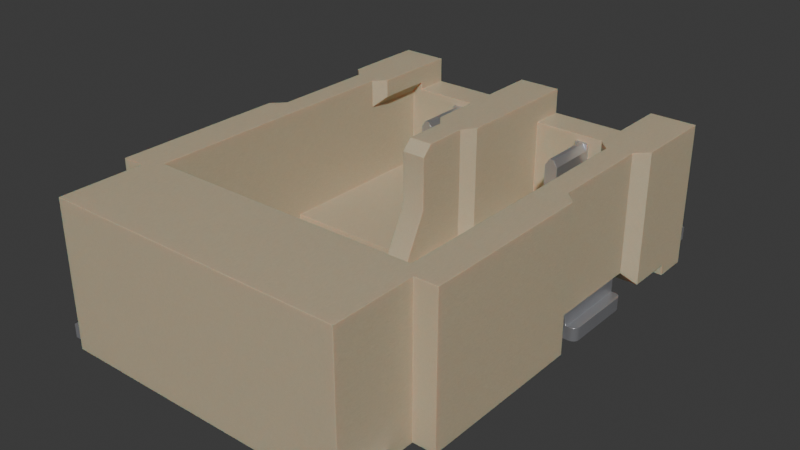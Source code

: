 # Source: Conn_Hirose_DF61_1x2_DF61-2P-2.2V.blend  (saved by Blender 4.1.24; exported with 4.5.12 LTS)
import bpy
from mathutils import Matrix  # noqa: F401  (used for matrix-valued properties, if any)

bpy.ops.wm.read_factory_settings(use_empty=True)
scene = bpy.context.scene
scene.name = 'Scene'

# ---- collections
col_collection = bpy.data.collections.new('Collection'); scene.collection.children.link(col_collection)

# ---- materials (node trees are filled in below, after node groups)
mat_plastic_case_beige = bpy.data.materials.new('plastic_case_beige')
mat_plastic_case_beige.use_transparent_shadow = False
mat_plastic_case_beige.preview_render_type = 'CUBE'
mat_metal_pins = bpy.data.materials.new('metal_pins')
mat_metal_pins.use_transparent_shadow = False
mat_metal_pins.preview_render_type = 'CUBE'

# ---- material node trees
mat_plastic_case_beige.use_nodes = True; mat_plastic_case_beige.node_tree.nodes.clear()
_N = mat_plastic_case_beige.node_tree.nodes; _L = mat_plastic_case_beige.node_tree.links
n0 = _N.new('ShaderNodeMapping'); n0.name = 'Mapping'; n0.location = (-1285, 476)
n0.inputs[3].default_value = (3.0, 1.0, 1.0)
n1 = _N.new('ShaderNodeOutputMaterial'); n1.name = 'Material Output.001'; n1.location = (26, 511)
n2 = _N.new('ShaderNodeTexCoord'); n2.name = 'Texture Coordinate'; n2.location = (-1524, 391)
n3 = _N.new('ShaderNodeTexNoise'); n3.name = 'Noise Texture'; n3.location = (-1027, 281)
n3.inputs[2].default_value = 80.0
n3.inputs[3].default_value = 10.8
n3.inputs[4].default_value = 0.917
n3.inputs[8].default_value = 1.6
n4 = _N.new('ShaderNodeBump'); n4.name = 'Bump'; n4.location = (-650, 112)
n4.inputs[0].default_value = 0.05
n4.inputs[1].default_value = 1.0
n4.inputs[2].default_value = 1.0
n5 = _N.new('ShaderNodeValToRGB'); n5.name = 'ColorRamp'; n5.location = (-755, 435)
while len(n5.color_ramp.elements) > 1: n5.color_ramp.elements.remove(n5.color_ramp.elements[-1])
n5.color_ramp.elements[0].position = 0.0; n5.color_ramp.elements[0].color = (0.4187, 0.3465, 0.2389, 1.0)
_e = n5.color_ramp.elements.new(1.0); _e.color = (1.0, 0.8122, 0.55, 1.0)
n6 = _N.new('ShaderNodeBsdfPrincipled'); n6.name = 'Principled BSDF.001'; n6.location = (-306, 487)
n6.distribution = 'GGX'
n6.subsurface_method = 'BURLEY'
n6.inputs[1].default_value = 0.02
n6.inputs[2].default_value = 0.4636
n6.inputs[3].default_value = 1.4
n6.inputs[8].default_value = 1.0
n6.inputs[10].default_value = 0.1
n6.inputs[13].default_value = 0.3
n6.inputs[18].default_value = 0.2
n6.inputs[27].default_value = (0.0, 0.0, 0.0, 1.0)
n6.inputs[28].default_value = 1.0
n7 = _N.new('ShaderNodeMix'); n7.name = 'Mix'; n7.location = (-476, 367)
n7.data_type = 'RGBA'
n7.inputs[0].default_value = 0.1
n7.inputs[7].default_value = (0.2029, 0.2525, 0.1267, 1.0)
_L.new(n6.outputs[0], n1.inputs[0])
_L.new(n0.outputs[0], n3.inputs[0])
_L.new(n2.outputs[0], n0.inputs[0])
_L.new(n3.outputs[0], n5.inputs[0])
_L.new(n3.outputs[0], n4.inputs[3])
_L.new(n4.outputs[0], n6.inputs[5])
_L.new(n5.outputs[0], n7.inputs[6])
_L.new(n7.outputs[2], n6.inputs[0])
n1.is_active_output = True
mat_metal_pins.use_nodes = True; mat_metal_pins.node_tree.nodes.clear()
_N = mat_metal_pins.node_tree.nodes; _L = mat_metal_pins.node_tree.links
n0 = _N.new('ShaderNodeMapping'); n0.name = 'Mapping'; n0.location = (-1447, -91)
n0.inputs[3].default_value = (4.8, 1.2, 1.1)
n1 = _N.new('ShaderNodeBsdfPrincipled'); n1.name = 'Principled BSDF'; n1.location = (-560, 254)
n1.distribution = 'GGX'
n1.subsurface_method = 'BURLEY'
n1.inputs[1].default_value = 0.7818
n1.inputs[2].default_value = 0.2886
n1.inputs[3].default_value = 1.45
n1.inputs[13].default_value = 0.0
n1.inputs[27].default_value = (0.0, 0.0, 0.0, 1.0)
n1.inputs[28].default_value = 1.0
n2 = _N.new('ShaderNodeOutputMaterial'); n2.name = 'Material Output.002'; n2.location = (-205, 253)
n2.width = 213
n3 = _N.new('ShaderNodeTexNoise'); n3.name = 'Noise Texture.002'; n3.location = (-1228, -73)
n3.inputs[2].default_value = 0.1
n3.inputs[3].default_value = 7.0
n3.inputs[4].default_value = 0.6
n3.inputs[8].default_value = 0.4
n4 = _N.new('ShaderNodeTexCoord'); n4.name = 'Texture Coordinate'; n4.location = (-1636, -116)
n5 = _N.new('ShaderNodeMix'); n5.name = 'Mix.001'; n5.location = (-921, 45)
n5.data_type = 'RGBA'
n5.inputs[6].default_value = (0.9398, 0.9547, 1.0, 1.0)
n5.inputs[7].default_value = (0.13, 0.1259, 0.1359, 1.0)
n6 = _N.new('ShaderNodeBump'); n6.name = 'Bump.001'; n6.location = (-1001, -227)
n6.inputs[0].default_value = 0.05
n6.inputs[1].default_value = 0.01
n6.inputs[2].default_value = 1.0
_L.new(n1.outputs[0], n2.inputs[0])
_L.new(n3.outputs[0], n6.inputs[3])
_L.new(n0.outputs[0], n3.inputs[0])
_L.new(n3.outputs[0], n5.inputs[0])
_L.new(n4.outputs[3], n0.inputs[0])
_L.new(n5.outputs[2], n1.inputs[0])
_L.new(n6.outputs[0], n1.inputs[5])
n2.is_active_output = True

# ---- world
world_world = bpy.data.worlds.new('World'); scene.world = world_world
world_world.use_nodes = True; world_world.node_tree.nodes.clear()
_N = world_world.node_tree.nodes; _L = world_world.node_tree.links
n0 = _N.new('ShaderNodeOutputWorld'); n0.name = 'World Output'; n0.location = (300, 300)
n1 = _N.new('ShaderNodeBackground'); n1.name = 'Background'; n1.location = (10, 300)
n1.inputs[0].default_value = (0.05088, 0.05088, 0.05088, 1.0)
_L.new(n1.outputs[0], n0.inputs[0])
n0.is_active_output = True
world_world.color = (0.05088, 0.05088, 0.05088)
world_world.use_sun_shadow = False
world_world.sun_shadow_jitter_overblur = 0.0

# ---- meshes
me_shape_9_indexedfaceset_005 = bpy.data.meshes.new('SHAPE_9_IndexedFaceSet.005')
me_shape_9_indexedfaceset_005.from_pydata([(-0.06921, 0.08891, 0.126), (-0.1263, -1.289, 0.878), (0.1257, -1.289, 0.878), (-0.1263, -1.289, 0.7283), (-0.7346, -1.289, 0.878), (0.6532, -1.289, 0.4823), (0.6532, -1.289, 0.1772), (0.9446, -1.289, 0.1772), (0.9446, -1.289, 0.09843), (0.6532, -1.289, 0.09843), (0.7339, -1.289, 0.878), (-0.7976, -0.1198, 0.1772), (-0.7976, -0.1698, 0.1772), (-0.9334, -0.1698, 0.1772), (-1.004, 0.9629, 0.0315), (-0.8743, 0.9629, 0.0315), (-0.8743, 0.9629, 0.878), (-0.394, -0.7694, 0.6496), (-0.394, -1.092, 0.689), (-0.7779, 1.132, 0.0315), (-0.8743, 1.447, 0.0315), (0.8737, 1.447, 0.0315), (0.8737, 1.388, 0.0315), (0.7772, 1.132, 0.0315), (0.8737, 0.9629, 0.0315), (0.9328, -0.1198, 0.0315), (0.7969, -1.092, 0.0315), (1.004, -1.289, 0.0315), (0.6532, -1.289, 0.0315), (-0.6539, -1.289, 0.0315), (-0.06921, -0.4229, 0.2362), (-0.1263, -0.4938, 0.878), (0.6532, -1.427, 0.4134), (-0.6539, -1.427, 0.4134), (-0.6539, -1.289, 0.4823), (-0.7976, 0.8842, 0.878), (-0.7976, -1.092, 0.2362), (-0.394, -0.7694, 0.2362), (-1.004, 1.388, 0.09843), (-0.8743, 1.388, 0.0315), (-0.8743, 1.447, 0.878), (-0.06921, 0.1086, 0.1063), (-0.06921, -0.4229, 0.878), (-0.06921, -0.167, 0.878), (-0.06921, -0.1079, 0.8189), (-0.6539, -1.387, 0.1772), (-0.8104, -1.418, 0.1772), (-0.8074, -1.41, 0.1772), (-0.8028, -1.402, 0.1772), (-0.7891, -1.391, 0.1772), (-0.772, -1.387, 0.1772), (-0.9924, -0.6119, 0.01968), (-0.9618, -0.6503, 0.09843), (-0.9839, -0.6364, 0.09843), (-0.9452, -1.447, 0.1772), (-0.7976, -1.092, 0.09843), (-0.7976, -0.6512, 0.0326), (-0.7976, -0.6512, 0.1772), (-0.7346, -1.092, 0.7283), (-0.7346, -1.289, 0.7283), (-1.004, 1.132, 0.01968), (-1.004, 1.132, 0.09843), (-0.9702, -0.2024, 0.09843), (-0.9334, -0.1985, 0.09843), (-0.9531, -0.6512, 0.09843), (-0.9702, -0.6473, 0.09843), (-0.9776, -0.6427, 0.09843), (-0.9885, -0.629, 0.09843), (-0.9915, -0.6206, 0.09843), (-0.9924, -0.6119, 0.09843), (-0.9924, -0.2379, 0.09843), (-0.8743, 1.132, 0.09843), (-0.8743, 1.132, 0.0315), (0.06858, -0.167, 0.878), (0.06858, -0.1079, 0.8189), (-0.9334, -0.6512, 0.1772), (-0.9531, -0.6512, 0.01968), (-0.8328, -0.6512, 0.02114), (-0.394, -1.073, 0.689), (-0.394, -1.073, 0.6496), (-0.7965, -1.396, 0.1772), (-0.7807, -1.388, 0.1772), (-0.8113, -1.427, 0.09843), (-0.8074, -1.41, 0.09843), (-0.8028, -1.402, 0.09843), (-0.7807, -1.388, 0.09843), (-0.7976, -0.1985, 0.0326), (-0.8328, -0.1985, 0.02114), (-0.7976, -0.1985, 0.09843), (-0.7976, -0.04888, 0.2362), (-0.7976, -1.092, 0.7106), (-0.7976, -0.6985, 0.878), (-0.7976, -0.8009, 0.09843), (0.6532, -1.427, 0.0315), (-0.7779, 1.388, 0.0315), (-1.004, 1.388, 0.01968), (-0.8743, 1.388, 0.09843), (-0.9334, -0.73, 0.878), (-1.004, -0.8009, 0.878), (-0.8113, -1.447, 0.1772), (-0.8113, -1.427, 0.1772), (-0.7976, -0.73, 0.1772), (-0.4452, -1.073, 0.689), (-0.4728, -1.092, 0.689), (-0.4216, -0.7694, 0.689), (-0.8104, -1.418, 0.09843), (-0.7965, -1.396, 0.09843), (-0.7891, -1.391, 0.09843), (-0.6539, -1.387, 0.09843), (-0.9452, -1.289, 0.09843), (-0.8113, -1.447, 0.09843), (-0.7346, -0.7615, 0.878), (-0.4728, -1.073, 0.6496), (-0.4728, -1.092, 0.2362), (-0.1263, -1.092, 0.2362), (-0.394, -1.092, 0.2362), (-0.4728, -1.073, 0.689), (-0.7976, -0.1198, 0.0315), (-0.7976, -0.04888, 0.1063), (-0.06921, -0.04888, 0.2362), (-0.8147, -0.6512, 0.02549), (-0.8147, -0.1985, 0.02549), (-0.1263, -1.092, 0.7283), (-0.1263, -0.4938, 0.2362), (-0.7346, -1.092, 0.7736), (-0.7346, -0.7615, 0.7736), (-0.7976, -0.6985, 0.7106), (-0.9334, -0.6512, 0.09843), (-0.9334, -0.1198, 0.1772), (-0.9452, -1.289, 0.1772), (-0.9452, -1.447, 0.09843), (-0.9531, -0.1985, 0.01968), (-0.9531, -0.1985, 0.09843), (-0.9618, -0.1995, 0.01968), (-0.9776, -0.2071, 0.01968), (-0.9839, -0.2133, 0.01968), (-0.9885, -0.2208, 0.01968), (-0.9915, -0.2291, 0.01968), (-0.9924, -0.2379, 0.01968), (-0.9618, -0.1995, 0.09843), (-0.9776, -0.2071, 0.09843), (-0.9839, -0.2133, 0.09843), (-0.9885, -0.2208, 0.09843), (-0.9915, -0.2291, 0.09843), (-1.004, -1.289, 0.0315), (-1.004, -1.289, 0.878), (-0.4728, -0.7694, 0.6496), (-0.4452, -0.7694, 0.689), (-0.4728, -0.7694, 0.2362), (-0.7779, 1.388, 0.01968), (-0.7779, 1.132, 0.01968), (-0.6539, -1.427, 0.0315), (-0.6539, -1.289, 0.09843), (-0.6539, -1.289, 0.1772), (-0.9334, -0.1198, 0.0315), (-0.9334, -0.1198, 0.878), (-1.004, -0.04888, 0.0315), (-0.8513, -0.1985, 0.01968), (-0.9702, -0.2024, 0.01968), (-0.9618, -0.6503, 0.01968), (-0.9702, -0.6473, 0.01968), (-0.9776, -0.6427, 0.01968), (-0.9839, -0.6364, 0.01968), (-0.9885, -0.629, 0.01968), (-0.9915, -0.6206, 0.01968), (-0.8513, -0.6512, 0.01968), (-1.004, -0.8009, 0.09843), (-0.9334, -0.73, 0.1772), (-0.7976, -1.092, 0.0315), (-1.004, -1.092, 0.0315), (-1.004, -1.092, 0.09843), (1.004, -1.289, 0.878), (0.9328, -0.1198, 0.878), (1.004, -0.04888, 0.878), (0.8737, 0.9629, 0.878), (0.8737, 1.447, 0.878), (-1.004, 0.9629, 0.878), (-1.004, -0.04888, 0.878), (-0.4216, -1.073, 0.689), (0.06858, -0.1079, 0.5118), (-0.06921, -0.1079, 0.5118), (0.7969, 0.8842, 0.1063), (-0.7976, 0.8842, 0.1063), (-0.06921, -0.04888, 0.1063), (0.06858, -0.04888, 0.1063), (-0.772, -1.387, 0.09843), (0.7772, 1.388, 0.01968), (0.7969, -1.092, 0.2362), (0.4721, -0.7694, 0.2362), (0.1257, -0.4938, 0.2362), (0.06858, -0.4229, 0.2362), (0.06858, -0.04888, 0.2362), (0.7713, -1.387, 0.1772), (0.7713, -1.387, 0.09843), (1.004, 0.9629, 0.878), (0.9328, -0.1198, 0.1772), (0.7969, -1.092, 0.09843), (1.004, -1.092, 0.0315), (1.004, -1.092, 0.09843), (0.3934, -0.7694, 0.6496), (0.3934, -1.073, 0.6496), (0.3934, -1.092, 0.689), (0.3934, -1.092, 0.2362), (0.8506, -0.1985, 0.01968), (0.9524, -0.1985, 0.01968), (0.9612, -0.1995, 0.01968), (0.9832, -0.2133, 0.01968), (0.9879, -0.2208, 0.01968), (0.9524, -0.6512, 0.01968), (0.9626, -0.6499, 0.01968), (0.9905, -0.6221, 0.01968), (0.8506, -0.6512, 0.01968), (0.6532, -1.387, 0.1772), (0.7772, 1.132, 0.01968), (0.4446, -0.7694, 0.689), (0.3934, -0.7694, 0.2362), (1.004, -0.8009, 0.878), (0.977, -0.2071, 0.09843), (0.9832, -0.2133, 0.09843), (0.9918, -0.2379, 0.09843), (0.9918, -0.2379, 0.01968), (0.9695, -0.2024, 0.01968), (0.977, -0.2071, 0.01968), (0.9908, -0.2291, 0.01968), (0.9446, -1.447, 0.1772), (0.9328, -0.1985, 0.09843), (0.9328, -0.6512, 0.09843), (0.9328, -0.73, 0.1772), (0.7339, -1.092, 0.7736), (0.7969, -1.092, 0.7106), (0.1257, -0.4938, 0.878), (0.7969, -0.1985, 0.0326), (0.1257, -1.289, 0.7283), (0.7339, -1.289, 0.7283), (0.7339, -1.092, 0.7283), (0.1257, -1.092, 0.7283), (0.9328, -0.1698, 0.1772), (0.7969, -0.1985, 0.09843), (0.7969, -0.1698, 0.1772), (0.7969, -0.04888, 0.1063), (0.7969, -0.1198, 0.1772), (0.4721, -1.092, 0.2362), (0.4721, -1.092, 0.689), (0.1257, -1.092, 0.2362), (0.4721, -0.7694, 0.6496), (0.4446, -1.073, 0.689), (0.4721, -1.073, 0.689), (0.4721, -1.073, 0.6496), (0.7969, -0.6985, 0.7106), (0.8021, -1.402, 0.09843), (0.7959, -1.396, 0.09843), (0.7884, -1.391, 0.09843), (0.6532, -1.387, 0.09843), (0.9446, -1.447, 0.09843), (0.8107, -1.447, 0.09843), (0.4209, -0.7694, 0.689), (0.9328, -0.6512, 0.1772), (0.8107, -1.427, 0.09843), (0.8107, -1.447, 0.1772), (0.9328, -0.73, 0.878), (0.7772, 1.388, 0.0315), (1.004, 1.388, 0.01968), (1.004, -0.8009, 0.09843), (0.7969, -0.8009, 0.09843), (1.004, -0.04888, 0.0315), (1.004, 0.9629, 0.0315), (0.7969, 0.8842, 0.878), (0.7969, -0.04888, 0.2362), (0.7969, -0.6985, 0.878), (0.8141, -0.1985, 0.02549), (0.8321, -0.1985, 0.02114), (0.9524, -0.1985, 0.09843), (0.8097, -1.418, 0.09843), (0.8068, -1.41, 0.09843), (0.7801, -1.388, 0.09843), (0.8097, -1.418, 0.1772), (0.8068, -1.41, 0.1772), (0.7884, -1.391, 0.1772), (0.7801, -1.388, 0.1772), (0.3934, -1.073, 0.689), (0.4209, -1.073, 0.689), (0.7969, -0.6512, 0.0326), (0.9524, -0.6512, 0.09843), (0.8141, -0.6512, 0.02549), (0.8321, -0.6512, 0.02114), (1.004, 1.388, 0.09843), (0.8737, 1.388, 0.09843), (1.004, 1.132, 0.09843), (0.8737, 1.132, 0.09843), (0.8737, 1.132, 0.0315), (0.9918, -0.6119, 0.01968), (0.9918, -0.6119, 0.09843), (0.9612, -0.1995, 0.09843), (0.9695, -0.2024, 0.09843), (0.9879, -0.2208, 0.09843), (0.9908, -0.2291, 0.09843), (0.9721, -0.646, 0.09843), (1.004, 1.132, 0.01968), (0.7339, -0.7615, 0.7736), (0.7339, -0.7615, 0.878), (0.7969, -0.1198, 0.0315), (0.7969, -0.6512, 0.1772), (0.7969, -0.73, 0.1772), (0.9626, -0.6499, 0.09843), (0.9803, -0.6397, 0.09843), (0.9865, -0.6316, 0.09843), (0.9905, -0.6221, 0.09843), (0.9721, -0.646, 0.01968), (0.9803, -0.6397, 0.01968), (0.9865, -0.6316, 0.01968), (0.8107, -1.427, 0.1772), (0.8021, -1.402, 0.1772), (0.7959, -1.396, 0.1772), (0.06858, 0.1086, 0.1063), (0.06858, 0.08891, 0.126), (0.06858, -0.4229, 0.878)], [], [(0, 180, 179), (314, 0, 179), (60, 95, 149), (60, 149, 150), (59, 4, 145), (129, 59, 145), (129, 34, 59), (144, 109, 129), (144, 129, 145), (3, 59, 34), (153, 34, 129), (2, 1, 3), (29, 152, 109), (29, 109, 144), (232, 2, 3), (171, 10, 233), (5, 233, 232), (7, 5, 6), (7, 171, 233), (7, 233, 5), (8, 9, 28), (27, 7, 8), (27, 171, 7), (27, 8, 28), (34, 5, 232), (34, 232, 3), (128, 11, 12), (13, 128, 12), (15, 14, 176), (15, 176, 16), (79, 115, 37), (18, 115, 79), (78, 18, 79), (17, 79, 37), (112, 116, 102), (260, 21, 22), (24, 23, 289), (264, 24, 265), (300, 264, 25), (300, 24, 264), (94, 21, 260), (20, 21, 94), (39, 20, 94), (19, 260, 23), (19, 94, 260), (15, 72, 19), (15, 23, 24), (15, 24, 300), (15, 19, 23), (26, 197, 27), (28, 26, 27), (117, 15, 300), (156, 117, 154), (156, 14, 15), (156, 15, 117), (168, 300, 26), (168, 26, 28), (168, 117, 300), (29, 28, 93), (29, 168, 28), (151, 29, 93), (144, 169, 168), (144, 168, 29), (42, 30, 123), (42, 123, 31), (34, 32, 5), (34, 33, 32), (266, 35, 182), (181, 266, 182), (148, 36, 113), (37, 115, 114), (89, 36, 148), (123, 148, 37), (123, 89, 148), (123, 37, 114), (119, 123, 30), (119, 89, 123), (71, 96, 38), (61, 71, 38), (314, 41, 0), (313, 41, 314), (71, 72, 15), (96, 20, 39), (16, 71, 15), (40, 96, 71), (40, 71, 16), (40, 20, 96), (44, 42, 43), (180, 30, 42), (180, 42, 44), (119, 30, 180), (0, 183, 119), (0, 119, 180), (41, 183, 0), (100, 54, 99), (46, 54, 100), (47, 129, 54), (47, 54, 46), (48, 129, 47), (80, 129, 48), (49, 129, 80), (81, 129, 49), (153, 81, 50), (153, 50, 45), (153, 129, 81), (68, 69, 51), (68, 51, 164), (67, 164, 163), (67, 68, 164), (53, 163, 162), (53, 67, 163), (66, 162, 161), (66, 53, 162), (65, 161, 160), (65, 66, 161), (52, 160, 159), (52, 65, 160), (64, 159, 76), (64, 52, 159), (110, 99, 54), (110, 54, 130), (92, 168, 55), (56, 168, 92), (101, 56, 92), (57, 56, 101), (117, 86, 88), (11, 88, 12), (11, 117, 88), (168, 86, 117), (168, 56, 86), (124, 59, 58), (124, 4, 59), (111, 124, 125), (111, 4, 124), (38, 95, 60), (38, 60, 61), (62, 132, 139), (70, 62, 140), (70, 140, 141), (70, 141, 142), (70, 142, 143), (70, 63, 132), (70, 132, 62), (127, 63, 70), (69, 127, 70), (64, 127, 69), (52, 64, 69), (65, 52, 69), (67, 69, 68), (66, 65, 69), (53, 69, 67), (53, 66, 69), (70, 138, 51), (70, 51, 69), (72, 61, 60), (72, 71, 61), (150, 19, 72), (150, 72, 60), (74, 43, 73), (74, 44, 43), (57, 75, 127), (76, 127, 64), (165, 127, 76), (77, 57, 127), (77, 127, 165), (120, 57, 77), (56, 57, 120), (79, 178, 78), (81, 185, 50), (81, 85, 185), (49, 107, 85), (49, 85, 81), (80, 106, 107), (80, 107, 49), (48, 84, 106), (48, 106, 80), (47, 83, 84), (47, 84, 48), (46, 105, 83), (46, 83, 47), (100, 82, 105), (100, 105, 46), (131, 132, 63), (157, 63, 88), (157, 131, 63), (87, 157, 88), (121, 87, 88), (86, 121, 88), (36, 126, 90), (89, 91, 126), (89, 126, 36), (35, 91, 89), (182, 89, 118), (182, 35, 89), (14, 156, 177), (14, 177, 176), (55, 166, 92), (170, 166, 55), (93, 33, 151), (93, 32, 33), (39, 95, 38), (39, 38, 96), (149, 39, 94), (149, 95, 39), (167, 98, 97), (167, 166, 98), (100, 110, 82), (100, 99, 110), (75, 57, 101), (167, 75, 101), (102, 116, 103), (178, 102, 103), (18, 178, 103), (78, 178, 18), (104, 147, 102), (104, 102, 178), (82, 110, 130), (105, 82, 130), (83, 130, 109), (83, 105, 130), (84, 83, 109), (106, 84, 109), (107, 106, 109), (85, 107, 109), (152, 185, 85), (152, 108, 185), (152, 85, 109), (125, 91, 111), (126, 91, 125), (230, 31, 1), (230, 1, 2), (230, 42, 31), (315, 42, 230), (73, 43, 42), (73, 42, 315), (146, 112, 102), (146, 102, 147), (58, 90, 124), (36, 90, 58), (36, 58, 103), (113, 36, 103), (114, 115, 18), (114, 18, 122), (58, 122, 18), (58, 18, 103), (112, 148, 113), (103, 112, 113), (116, 112, 103), (146, 148, 112), (117, 11, 128), (117, 128, 154), (183, 89, 119), (183, 118, 89), (13, 12, 88), (63, 13, 88), (58, 3, 122), (59, 3, 58), (121, 86, 56), (121, 56, 120), (87, 120, 77), (87, 121, 120), (157, 77, 165), (157, 87, 77), (122, 3, 1), (123, 114, 122), (31, 123, 122), (31, 122, 1), (90, 125, 124), (90, 126, 125), (75, 167, 97), (75, 97, 155), (13, 75, 155), (128, 13, 155), (63, 127, 75), (63, 75, 13), (129, 130, 54), (129, 109, 130), (138, 70, 143), (137, 138, 143), (136, 143, 142), (136, 137, 143), (135, 142, 141), (135, 136, 142), (134, 141, 140), (134, 135, 141), (158, 140, 62), (158, 134, 140), (133, 62, 139), (133, 158, 62), (131, 139, 132), (131, 133, 139), (170, 169, 144), (145, 170, 144), (98, 166, 170), (98, 170, 145), (104, 146, 147), (17, 146, 104), (37, 148, 146), (37, 146, 17), (149, 19, 150), (149, 94, 19), (29, 151, 108), (45, 108, 151), (152, 29, 108), (33, 153, 45), (34, 153, 33), (33, 45, 151), (128, 155, 177), (156, 154, 128), (156, 128, 177), (76, 159, 160), (76, 160, 161), (76, 161, 162), (76, 162, 163), (76, 163, 164), (76, 164, 51), (165, 76, 51), (138, 165, 51), (136, 138, 137), (135, 138, 136), (134, 138, 135), (158, 138, 134), (133, 138, 158), (131, 138, 133), (157, 165, 138), (157, 138, 131), (21, 40, 175), (21, 20, 40), (167, 101, 92), (167, 92, 166), (168, 169, 170), (168, 170, 55), (98, 145, 4), (111, 97, 98), (111, 98, 4), (111, 91, 97), (155, 97, 91), (35, 176, 177), (35, 177, 155), (16, 176, 35), (216, 299, 10), (216, 10, 171), (259, 268, 299), (259, 299, 216), (40, 16, 35), (172, 268, 259), (266, 172, 173), (194, 266, 173), (194, 174, 266), (175, 35, 266), (175, 40, 35), (175, 266, 174), (91, 35, 155), (266, 268, 172), (178, 17, 104), (79, 17, 178), (179, 44, 74), (179, 180, 44), (41, 182, 118), (313, 181, 182), (313, 182, 41), (183, 41, 118), (239, 313, 184), (239, 181, 313), (45, 50, 185), (108, 45, 185), (213, 186, 261), (297, 213, 261), (188, 187, 267), (189, 191, 190), (189, 267, 191), (189, 188, 267), (215, 188, 189), (241, 187, 188), (243, 202, 215), (243, 215, 189), (193, 192, 212), (193, 212, 252), (24, 194, 265), (24, 174, 194), (195, 238, 240), (195, 236, 238), (200, 255, 199), (200, 280, 255), (189, 315, 230), (190, 315, 189), (197, 26, 196), (197, 196, 198), (263, 227, 262), (263, 302, 227), (200, 201, 279), (215, 200, 199), (202, 200, 215), (202, 201, 200), (204, 205, 221), (204, 221, 222), (204, 222, 206), (204, 206, 207), (204, 207, 223), (204, 223, 220), (203, 204, 220), (290, 203, 220), (208, 307, 209), (208, 308, 307), (208, 309, 308), (208, 210, 309), (208, 290, 210), (211, 203, 290), (211, 290, 208), (195, 25, 264), (173, 172, 195), (173, 195, 264), (28, 252, 93), (212, 93, 252), (9, 252, 28), (32, 212, 6), (5, 32, 6), (32, 93, 212), (260, 186, 213), (260, 213, 23), (244, 199, 255), (244, 255, 214), (215, 199, 244), (188, 215, 244), (198, 262, 216), (198, 216, 171), (27, 197, 198), (27, 198, 171), (205, 271, 292), (205, 204, 271), (221, 292, 293), (221, 205, 292), (222, 293, 217), (222, 221, 293), (206, 217, 218), (206, 222, 217), (207, 218, 294), (207, 206, 218), (223, 294, 295), (223, 295, 219), (223, 207, 294), (220, 223, 219), (7, 224, 253), (7, 253, 8), (225, 256, 226), (236, 256, 225), (259, 227, 256), (172, 236, 195), (172, 259, 256), (172, 256, 236), (229, 228, 298), (229, 298, 248), (235, 2, 232), (189, 235, 243), (230, 235, 189), (230, 2, 235), (203, 211, 284), (270, 284, 283), (270, 203, 284), (269, 283, 281), (269, 270, 283), (231, 269, 281), (234, 232, 233), (234, 235, 232), (237, 236, 225), (238, 236, 237), (267, 184, 191), (239, 184, 267), (300, 195, 240), (25, 195, 300), (247, 246, 242), (188, 244, 247), (241, 188, 247), (241, 247, 242), (243, 235, 201), (229, 234, 228), (202, 243, 201), (187, 241, 242), (187, 234, 229), (187, 242, 234), (234, 201, 235), (234, 242, 201), (244, 245, 247), (214, 245, 244), (247, 245, 246), (298, 299, 268), (248, 298, 268), (249, 250, 8), (251, 8, 250), (273, 8, 253), (273, 249, 8), (274, 8, 251), (272, 273, 253), (257, 272, 253), (9, 274, 193), (9, 8, 274), (254, 257, 253), (252, 9, 193), (245, 242, 246), (245, 214, 255), (280, 245, 255), (201, 280, 279), (201, 242, 245), (201, 245, 280), (256, 302, 301), (256, 227, 302), (310, 257, 254), (310, 254, 258), (227, 259, 216), (227, 216, 262), (22, 285, 261), (22, 286, 285), (186, 260, 22), (186, 22, 261), (21, 175, 286), (22, 21, 286), (288, 175, 174), (288, 286, 175), (24, 289, 288), (24, 288, 174), (262, 198, 196), (262, 196, 263), (194, 173, 264), (194, 264, 265), (248, 187, 229), (267, 248, 268), (267, 187, 248), (181, 239, 267), (266, 181, 267), (266, 267, 268), (269, 231, 237), (270, 269, 237), (203, 270, 237), (225, 203, 237), (204, 225, 271), (204, 203, 225), (275, 257, 310), (275, 272, 257), (276, 273, 272), (276, 272, 275), (311, 249, 273), (311, 273, 276), (312, 250, 249), (312, 249, 311), (277, 251, 250), (277, 250, 312), (278, 274, 251), (278, 251, 277), (192, 193, 274), (192, 274, 278), (200, 279, 280), (283, 301, 281), (284, 301, 283), (226, 256, 301), (226, 284, 211), (226, 301, 284), (208, 282, 226), (208, 226, 211), (288, 285, 286), (287, 285, 288), (289, 297, 287), (289, 287, 288), (213, 289, 23), (213, 297, 289), (290, 220, 219), (290, 219, 291), (293, 292, 271), (217, 293, 271), (218, 217, 271), (294, 218, 271), (295, 294, 271), (219, 271, 225), (219, 295, 271), (226, 219, 225), (291, 226, 282), (291, 219, 226), (296, 282, 303), (304, 305, 306), (304, 306, 291), (304, 291, 282), (304, 282, 296), (297, 261, 285), (297, 285, 287), (228, 299, 298), (10, 299, 228), (233, 228, 234), (233, 10, 228), (263, 196, 26), (281, 263, 26), (302, 263, 281), (301, 302, 281), (300, 237, 231), (240, 238, 237), (240, 237, 300), (26, 300, 231), (26, 231, 281), (253, 224, 258), (253, 258, 254), (303, 282, 208), (303, 208, 209), (296, 209, 307), (296, 303, 209), (304, 307, 308), (304, 296, 307), (305, 308, 309), (305, 304, 308), (306, 309, 210), (306, 305, 309), (291, 210, 290), (291, 306, 210), (311, 7, 312), (277, 312, 7), (276, 224, 7), (276, 7, 311), (278, 277, 7), (275, 224, 276), (310, 224, 275), (6, 192, 278), (6, 278, 7), (258, 224, 310), (212, 192, 6), (314, 191, 184), (313, 314, 184), (179, 190, 191), (179, 191, 314), (315, 190, 179), (74, 73, 315), (74, 315, 179)])
me_shape_9_indexedfaceset_005.polygons.foreach_set('use_smooth', [True] * 628)
me_shape_9_indexedfaceset_005.polygons.foreach_set('material_index', [0, 0, 1, 1, 0, 0, 0, 0, 0, 0, 0, 0, 0, 0, 0, 0, 0, 0, 0, 0, 0, 0, 0, 0, 0, 0, 0, 0, 0, 0, 1, 1, 1, 1, 1, 0, 0, 0, 0, 0, 0, 0, 0, 0, 0, 0, 0, 0, 0, 0, 0, 0, 0, 0, 0, 0, 0, 0, 0, 0, 0, 0, 0, 0, 0, 0, 0, 0, 0, 0, 0, 0, 0, 0, 0, 0, 0, 1, 1, 0, 0, 0, 0, 0, 0, 0, 0, 0, 0, 0, 0, 0, 0, 0, 1, 1, 1, 1, 1, 1, 1, 1, 1, 1, 1, 1, 1, 1, 1, 1, 1, 1, 1, 1, 1, 1, 1, 1, 1, 1, 1, 0, 0, 0, 0, 0, 0, 0, 0, 0, 0, 0, 0, 0, 1, 1, 1, 1, 1, 1, 1, 1, 1, 1, 1, 1, 1, 1, 1, 1, 1, 1, 1, 1, 1, 1, 1, 1, 0, 0, 1, 1, 1, 1, 1, 1, 1, 1, 1, 1, 1, 1, 1, 1, 1, 1, 1, 1, 0, 0, 0, 0, 1, 1, 1, 1, 1, 1, 0, 0, 0, 0, 0, 0, 0, 0, 0, 0, 0, 0, 1, 1, 1, 1, 0, 0, 0, 0, 0, 0, 1, 1, 1, 1, 1, 1, 1, 1, 1, 1, 1, 1, 1, 1, 1, 1, 1, 0, 0, 0, 0, 0, 0, 0, 0, 1, 1, 0, 0, 0, 0, 0, 0, 0, 0, 1, 1, 0, 1, 0, 0, 0, 0, 1, 1, 0, 0, 1, 1, 1, 1, 1, 1, 0, 0, 0, 0, 0, 0, 0, 0, 0, 0, 1, 1, 1, 1, 1, 1, 1, 1, 1, 1, 1, 1, 1, 1, 1, 1, 1, 1, 0, 0, 0, 0, 1, 1, 1, 1, 1, 1, 0, 0, 0, 0, 0, 0, 0, 0, 0, 1, 1, 1, 1, 1, 1, 1, 1, 1, 1, 1, 1, 1, 1, 1, 1, 0, 0, 0, 0, 0, 0, 0, 0, 0, 0, 0, 0, 0, 0, 0, 0, 0, 0, 0, 0, 0, 0, 0, 0, 0, 0, 0, 0, 1, 1, 0, 0, 0, 0, 0, 0, 0, 0, 1, 1, 1, 1, 0, 0, 0, 0, 0, 0, 0, 0, 1, 1, 0, 0, 0, 0, 1, 1, 0, 0, 0, 0, 0, 0, 0, 1, 1, 1, 1, 1, 1, 1, 1, 1, 1, 1, 1, 1, 1, 1, 1, 1, 1, 0, 0, 0, 0, 0, 0, 0, 0, 0, 1, 1, 1, 1, 1, 1, 0, 0, 0, 0, 1, 1, 1, 1, 1, 1, 1, 1, 1, 1, 1, 1, 1, 1, 1, 1, 1, 1, 0, 0, 0, 0, 0, 0, 0, 0, 0, 0, 1, 1, 1, 1, 1, 1, 0, 0, 1, 1, 0, 0, 0, 0, 1, 1, 1, 1, 0, 0, 0, 0, 0, 0, 0, 0, 1, 1, 1, 0, 0, 1, 1, 1, 1, 1, 1, 1, 1, 1, 1, 1, 1, 1, 1, 1, 1, 1, 0, 0, 1, 1, 0, 0, 1, 1, 1, 1, 0, 0, 0, 0, 0, 0, 0, 0, 0, 0, 0, 0, 0, 0, 0, 0, 1, 1, 1, 1, 1, 1, 1, 1, 1, 1, 1, 1, 1, 1, 1, 1, 1, 1, 1, 1, 1, 1, 1, 1, 1, 1, 1, 1, 1, 1, 1, 1, 1, 1, 1, 1, 0, 0, 1, 1, 1, 1, 1, 1, 1, 1, 1, 1, 1, 1, 1, 1, 1, 0, 0, 0, 0, 0, 0, 0, 0, 0, 0, 0, 0, 0, 1, 1, 1, 1, 1, 1, 1, 1, 1, 1, 1, 1, 1, 1, 1, 1, 1, 1, 1, 1, 1, 1, 1, 1, 1, 0, 0, 0, 0, 0, 0, 0])
_k = set([(0, 41), (0, 180), (1, 2), (1, 3), (1, 31), (2, 230), (2, 232), (3, 59), (3, 122), (4, 59), (4, 111), (4, 145), (5, 6), (5, 32), (5, 34), (6, 7), (6, 212), (7, 8), (7, 224), (8, 9), (8, 253), (9, 28), (9, 252), (10, 171), (10, 233), (10, 299), (11, 12), (11, 117), (11, 128), (12, 13), (12, 88), (13, 63), (13, 128), (14, 15), (14, 156), (14, 176), (15, 16), (15, 72), (16, 40), (16, 176), (17, 37), (17, 79), (17, 104), (18, 78), (18, 103), (18, 115), (19, 72), (19, 94), (19, 150), (20, 21), (20, 39), (20, 40), (21, 22), (21, 175), (22, 260), (22, 286), (23, 213), (23, 260), (23, 289), (24, 174), (24, 265), (24, 289), (25, 195), (25, 264), (25, 300), (26, 196), (26, 197), (26, 300), (27, 28), (27, 171), (27, 197), (28, 93), (29, 144), (29, 151), (29, 152), (30, 42), (30, 119), (30, 123), (31, 42), (31, 123), (32, 33), (32, 93), (33, 34), (33, 151), (34, 153), (35, 91), (35, 182), (35, 266), (36, 89), (36, 90), (36, 113), (37, 115), (37, 148), (38, 61), (38, 95), (38, 96), (39, 94), (39, 96), (40, 175), (41, 183), (41, 313), (42, 43), (43, 44), (43, 73), (44, 74), (44, 180), (45, 50), (45, 108), (45, 153), (46, 47), (46, 100), (47, 48), (48, 80), (49, 80), (49, 81), (50, 81), (51, 138), (51, 164), (52, 64), (52, 65), (53, 66), (53, 67), (54, 99), (54, 129), (54, 130), (55, 92), (55, 168), (55, 170), (56, 57), (56, 86), (56, 120), (57, 75), (57, 101), (58, 59), (58, 122), (58, 124), (60, 61), (60, 95), (60, 150), (61, 71), (62, 139), (62, 140), (63, 127), (63, 132), (64, 127), (65, 66), (67, 68), (68, 69), (69, 70), (70, 143), (71, 72), (71, 96), (73, 74), (73, 315), (74, 179), (75, 127), (75, 167), (76, 159), (76, 165), (77, 120), (77, 165), (78, 79), (78, 178), (79, 178), (82, 105), (82, 110), (83, 84), (83, 105), (84, 106), (85, 107), (85, 185), (86, 88), (86, 121), (87, 121), (87, 157), (89, 118), (89, 119), (90, 124), (90, 126), (91, 111), (91, 126), (92, 101), (92, 166), (93, 151), (94, 149), (95, 149), (97, 98), (97, 155), (97, 167), (98, 145), (98, 166), (99, 100), (99, 110), (101, 167), (102, 112), (102, 116), (102, 147), (103, 113), (103, 116), (104, 147), (104, 178), (106, 107), (108, 152), (108, 185), (109, 129), (109, 130), (109, 152), (110, 130), (111, 125), (112, 116), (112, 146), (113, 148), (114, 115), (114, 122), (114, 123), (117, 154), (117, 168), (118, 182), (118, 183), (119, 183), (124, 125), (125, 126), (128, 154), (128, 155), (129, 153), (131, 133), (131, 157), (132, 139), (133, 158), (134, 135), (134, 158), (135, 136), (136, 137), (137, 138), (140, 141), (141, 142), (142, 143), (144, 145), (144, 169), (146, 147), (146, 148), (149, 150), (154, 156), (155, 177), (156, 177), (159, 160), (160, 161), (161, 162), (162, 163), (163, 164), (166, 167), (166, 170), (168, 169), (169, 170), (171, 216), (172, 173), (172, 195), (172, 259), (173, 194), (173, 264), (174, 175), (174, 194), (176, 177), (179, 314), (181, 182), (181, 239), (181, 266), (184, 191), (184, 239), (184, 313), (186, 213), (186, 260), (186, 261), (187, 229), (187, 241), (187, 267), (188, 215), (188, 241), (188, 244), (189, 190), (189, 230), (189, 243), (190, 191), (190, 315), (191, 267), (192, 212), (192, 278), (193, 252), (193, 274), (194, 265), (195, 236), (195, 240), (196, 198), (196, 263), (197, 198), (198, 262), (199, 200), (199, 215), (199, 255), (200, 279), (200, 280), (201, 202), (201, 242), (201, 279), (202, 215), (202, 243), (203, 204), (203, 270), (204, 205), (205, 221), (206, 207), (206, 222), (207, 223), (208, 209), (208, 211), (209, 307), (210, 290), (210, 309), (211, 284), (212, 252), (213, 297), (214, 244), (214, 245), (214, 255), (216, 259), (216, 262), (217, 218), (217, 293), (218, 294), (219, 291), (219, 295), (220, 223), (220, 290), (221, 222), (224, 253), (224, 258), (225, 226), (225, 236), (225, 271), (226, 256), (226, 282), (227, 256), (227, 259), (227, 262), (227, 302), (228, 229), (228, 234), (228, 298), (229, 248), (230, 315), (231, 237), (231, 269), (231, 281), (232, 233), (232, 235), (233, 234), (234, 235), (235, 243), (236, 238), (237, 238), (238, 240), (239, 267), (240, 300), (241, 242), (242, 246), (244, 247), (245, 246), (245, 247), (246, 247), (248, 268), (248, 298), (249, 250), (249, 273), (250, 251), (251, 274), (253, 254), (254, 257), (254, 258), (255, 280), (256, 301), (257, 272), (258, 310), (261, 285), (261, 297), (262, 263), (263, 302), (264, 265), (266, 268), (268, 299), (269, 270), (271, 292), (272, 273), (275, 276), (275, 310), (276, 311), (277, 278), (277, 312), (279, 280), (281, 283), (281, 301), (282, 303), (283, 284), (285, 286), (285, 287), (286, 288), (287, 288), (287, 297), (288, 289), (291, 306), (292, 293), (294, 295), (296, 303), (296, 304), (298, 299), (301, 302), (304, 305), (305, 306), (307, 308), (308, 309), (311, 312), (313, 314)])
me_shape_9_indexedfaceset_005.attributes.new('sharp_edge', 'BOOLEAN', 'EDGE').data.foreach_set('value', [ (min(e.vertices), max(e.vertices)) in _k for e in me_shape_9_indexedfaceset_005.edges])
_uv = me_shape_9_indexedfaceset_005.uv_layers.new(name='UVMap')
_uv.uv.foreach_set('vector', [0.0, 1.0, 1.0, 0.0, 1.0, 0.0, 0.0, 1.0, 0.0, 1.0, 1.0, 0.0, 0.0, 0.0, 1.0, 0.0, 1.0, 1.0, 0.0, 0.0, 1.0, 1.0, 0.0, 1.0, 0.1343, 0.8233, 0.1343, 1.0, 0.0, 1.0, 0.02941, 0.1721, 0.1343, 0.8233, 0.0, 1.0, 0.02941, 0.1721, 0.1745, 0.5326, 0.1343, 0.8233, 0.0, 0.0, 0.02941, 0.07907, 0.02941, 0.1721, 0.0, 0.0, 0.02941, 0.1721, 0.0, 1.0, 0.4373, 0.8233, 0.1343, 0.8233, 0.1745, 0.5326, 0.1745, 0.1721, 0.1745, 0.5326, 0.02941, 0.1721, 0.5627, 1.0, 0.4373, 1.0, 0.4373, 0.8233, 0.1745, 0.0, 0.1745, 0.07907, 0.02941, 0.07907, 0.1745, 0.0, 0.02941, 0.07907, 0.0, 0.0, 0.5627, 0.8233, 0.5627, 1.0, 0.4373, 0.8233, 1.0, 1.0, 0.8657, 1.0, 0.8657, 0.8233, 0.8255, 0.5326, 0.8657, 0.8233, 0.5627, 0.8233, 0.9706, 0.1721, 0.8255, 0.5326, 0.8255, 0.1721, 0.9706, 0.1721, 1.0, 1.0, 0.8657, 0.8233, 0.9706, 0.1721, 0.8657, 0.8233, 0.8255, 0.5326, 0.9706, 0.07907, 0.8255, 0.07907, 0.8255, 0.0, 1.0, 0.0, 0.9706, 0.1721, 0.9706, 0.07907, 1.0, 0.0, 1.0, 1.0, 0.9706, 0.1721, 1.0, 0.0, 0.9706, 0.07907, 0.8255, 0.0, 0.1745, 0.5326, 0.8255, 0.5326, 0.5627, 0.8233, 0.1745, 0.5326, 0.5627, 0.8233, 0.4373, 0.8233, 0.0, 1.0, 1.0, 1.0, 1.0, 0.0, 0.0, 0.0, 0.0, 1.0, 1.0, 0.0, 0.0, 1.0, 0.0, 0.0, 1.0, 0.0, 0.0, 1.0, 1.0, 0.0, 1.0, 1.0, 0.913, 0.06098, 0.0, 0.0, 0.0, 1.0, 1.0, 0.0, 0.0, 0.0, 0.913, 0.06098, 1.0, 0.06098, 1.0, 0.0, 0.913, 0.06098, 0.913, 1.0, 0.913, 0.06098, 0.0, 1.0, 0.0, 0.0, 1.0, 0.0, 1.0, 1.0, 0.9795, 0.8873, 1.0, 0.9353, 0.9795, 0.9353, 0.8315, 0.9353, 0.8904, 0.8873, 0.8904, 0.9353, 0.4795, 1.0, 0.8315, 0.9353, 0.8315, 1.0, 0.4548, 0.8971, 0.4795, 1.0, 0.4548, 0.9647, 0.4548, 0.8971, 0.8315, 0.9353, 0.4795, 1.0, 0.9795, 0.1127, 1.0, 0.9353, 0.9795, 0.8873, 1.0, 0.06471, 1.0, 0.9353, 0.9795, 0.1127, 0.9795, 0.06471, 1.0, 0.06471, 0.9795, 0.1127, 0.8904, 0.1127, 0.9795, 0.8873, 0.8904, 0.8873, 0.8904, 0.1127, 0.9795, 0.1127, 0.9795, 0.8873, 0.8315, 0.06471, 0.8904, 0.06471, 0.8904, 0.1127, 0.8315, 0.06471, 0.8904, 0.8873, 0.8315, 0.9353, 0.8315, 0.06471, 0.8315, 0.9353, 0.4548, 0.8971, 0.8315, 0.06471, 0.8904, 0.1127, 0.8904, 0.8873, 0.1164, 0.8971, 0.1164, 1.0, 0.04795, 1.0, 0.04795, 0.8255, 0.1164, 0.8971, 0.04795, 1.0, 0.4548, 0.1029, 0.8315, 0.06471, 0.4548, 0.8971, 0.4795, 0.0, 0.4548, 0.1029, 0.4548, 0.03529, 0.4795, 0.0, 0.8315, 0.0, 0.8315, 0.06471, 0.4795, 0.0, 0.8315, 0.06471, 0.4548, 0.1029, 0.1164, 0.1029, 0.4548, 0.8971, 0.1164, 0.8971, 0.1164, 0.1029, 0.1164, 0.8971, 0.04795, 0.8255, 0.1164, 0.1029, 0.4548, 0.1029, 0.4548, 0.8971, 0.04795, 0.1745, 0.04795, 0.8255, 0.0, 0.8255, 0.04795, 0.1745, 0.1164, 0.1029, 0.04795, 0.8255, 0.0, 0.1745, 0.04795, 0.1745, 0.0, 0.8255, 0.04795, 0.0, 0.1164, 0.0, 0.1164, 0.1029, 0.04795, 0.0, 0.1164, 0.1029, 0.04795, 0.1745, 1.0, 1.0, 0.0, 1.0, 0.0, 0.0, 1.0, 1.0, 0.0, 0.0, 1.0, 0.0, 0.0, 1.0, 1.0, 0.0, 1.0, 1.0, 0.0, 1.0, 0.0, 0.0, 1.0, 0.0, 1.0, 1.0, 0.0, 1.0, 0.0, 0.0, 1.0, 0.0, 1.0, 1.0, 0.0, 0.0, 0.3094, 0.4459, 0.0, 0.0, 0.0, 0.4459, 0.3094, 0.5541, 0.0, 0.5541, 0.0, 0.9216, 1.0, 0.0, 0.0, 0.0, 0.3094, 0.4459, 0.5736, 0.9216, 0.3094, 0.4459, 0.3094, 0.5541, 0.5736, 0.9216, 1.0, 0.0, 0.3094, 0.4459, 0.5736, 0.9216, 0.3094, 0.5541, 0.0, 0.9216, 1.0, 1.0, 0.5736, 0.9216, 0.6415, 1.0, 1.0, 1.0, 1.0, 0.0, 0.5736, 0.9216, 0.0, 1.0, 1.0, 1.0, 1.0, 0.0, 0.0, 0.0, 0.0, 1.0, 1.0, 0.0, 1.0, 1.0, 0.0, 0.0, 0.0, 1.0, 1.0, 0.0, 0.0, 0.0, 1.0, 1.0, 0.07907, 0.3496, 0.0, 0.3496, 0.0, 0.0, 0.07907, 0.878, 0.0, 1.0, 0.0, 0.878, 1.0, 0.0, 0.07907, 0.3496, 0.0, 0.0, 1.0, 1.0, 0.07907, 0.878, 0.07907, 0.3496, 1.0, 1.0, 0.07907, 0.3496, 1.0, 0.0, 1.0, 1.0, 0.0, 1.0, 0.07907, 0.878, 0.9235, 0.5926, 1.0, 0.0, 1.0, 0.4815, 0.5255, 0.5926, 0.1684, 0.0, 1.0, 0.0, 0.5255, 0.5926, 1.0, 0.0, 0.9235, 0.5926, 0.1684, 0.7037, 0.1684, 0.0, 0.5255, 0.5926, 0.02551, 0.963, 0.0, 0.7037, 0.1684, 0.7037, 0.02551, 0.963, 0.1684, 0.7037, 0.5255, 0.5926, 0.0, 1.0, 0.0, 0.7037, 0.02551, 0.963, 0.4595, 0.125, 0.0, 0.0, 0.4595, 0.0, 0.4628, 0.1806, 0.0, 0.0, 0.4595, 0.125, 0.4728, 0.2335, 0.0, 1.0, 0.0, 0.0, 0.4728, 0.2335, 0.0, 0.0, 0.4628, 0.1806, 0.4889, 0.2809, 0.0, 1.0, 0.4728, 0.2335, 0.5103, 0.3205, 0.0, 1.0, 0.4889, 0.2809, 0.536, 0.3502, 0.0, 1.0, 0.5103, 0.3205, 0.5645, 0.3687, 0.0, 1.0, 0.536, 0.3502, 1.0, 1.0, 0.5645, 0.3687, 0.5946, 0.375, 1.0, 1.0, 0.5946, 0.375, 1.0, 0.375, 1.0, 1.0, 0.0, 1.0, 0.5645, 0.3687, 1.0, 0.7775, 1.0, 1.0, 0.0, 1.0, 1.0, 0.7775, 0.0, 1.0, 0.0, 0.7775, 1.0, 0.5661, 0.0, 0.7775, 0.0, 0.5661, 1.0, 0.5661, 1.0, 0.7775, 0.0, 0.7775, 1.0, 0.3765, 0.0, 0.5661, 0.0, 0.3765, 1.0, 0.3765, 1.0, 0.5661, 0.0, 0.5661, 1.0, 0.2182, 0.0, 0.3765, 0.0, 0.2182, 1.0, 0.2182, 1.0, 0.3765, 0.0, 0.3765, 1.0, 0.09903, 0.0, 0.2182, 0.0, 0.09903, 1.0, 0.09903, 1.0, 0.2182, 0.0, 0.2182, 1.0, 0.02507, 0.0, 0.09903, 0.0, 0.02507, 1.0, 0.02507, 1.0, 0.09903, 0.0, 0.09903, 1.0, 0.0, 0.0, 0.02507, 0.0, 0.0, 1.0, 0.0, 1.0, 0.02507, 0.0, 0.02507, 1.0, 0.0, 1.0, 1.0, 0.0, 1.0, 1.0, 0.0, 0.0, 1.0, 0.0, 0.0, 0.2996, 0.4595, 0.0, 0.0, 0.0, 0.4595, 0.4534, 0.007601, 0.0, 0.0, 0.2996, 0.4595, 0.3725, 1.0, 0.4534, 0.007601, 0.2996, 0.4595, 0.4534, 1.0, 0.4534, 0.007601, 0.3725, 1.0, 1.0, 0.0, 0.919, 0.007601, 0.919, 0.4595, 1.0, 1.0, 0.919, 0.4595, 0.9485, 1.0, 1.0, 1.0, 1.0, 0.0, 0.919, 0.4595, 0.0, 0.0, 0.919, 0.007601, 1.0, 0.0, 0.0, 0.0, 0.4534, 0.007601, 0.919, 0.007601, 0.3731, 0.3026, 0.0, 0.0, 0.3731, 0.0, 0.3731, 0.3026, 0.0, 1.0, 0.0, 0.0, 1.0, 1.0, 0.3731, 0.3026, 1.0, 0.3026, 1.0, 1.0, 0.0, 1.0, 0.3731, 0.3026, 1.0, 1.0, 1.0, 0.0, 0.0, 0.0, 1.0, 1.0, 0.0, 0.0, 0.0, 1.0, 0.9914, 0.3774, 1.0, 0.6667, 0.9978, 0.5183, 0.913, 0.0, 0.9914, 0.3774, 0.981, 0.251, 0.913, 0.0, 0.981, 0.251, 0.9673, 0.1454, 0.913, 0.0, 0.9673, 0.1454, 0.9508, 0.06602, 0.913, 0.0, 0.9508, 0.06602, 0.9324, 0.01671, 0.913, 0.0, 1.0, 1.0, 1.0, 0.6667, 0.913, 0.0, 1.0, 0.6667, 0.9914, 0.3774, 0.0, 1.0, 1.0, 1.0, 0.913, 0.0, 0.08696, 0.0, 0.0, 1.0, 0.913, 0.0, 0.0, 0.6667, 0.0, 1.0, 0.08696, 0.0, 0.00218, 0.5183, 0.0, 0.6667, 0.08696, 0.0, 0.008611, 0.3774, 0.00218, 0.5183, 0.08696, 0.0, 0.04923, 0.06602, 0.08696, 0.0, 0.06761, 0.01671, 0.01897, 0.251, 0.008611, 0.3774, 0.08696, 0.0, 0.03274, 0.1454, 0.08696, 0.0, 0.04923, 0.06602, 0.03274, 0.1454, 0.01897, 0.251, 0.08696, 0.0, 1.0, 1.0, 1.0, 0.0, 0.0, 0.0, 1.0, 1.0, 0.0, 0.0, 0.0, 1.0, 0.5739, 0.15, 0.0, 1.0, 0.0, 0.0, 0.5739, 0.15, 0.5739, 1.0, 0.0, 1.0, 1.0, 0.0, 1.0, 0.15, 0.5739, 0.15, 1.0, 0.0, 0.5739, 0.15, 0.0, 0.0, 1.0, 1.0, 0.0, 0.0, 1.0, 0.0, 1.0, 1.0, 0.0, 1.0, 0.0, 0.0, 1.0, 1.0, 1.0, 0.1266, 0.5, 0.1266, 0.0, 0.0, 0.5, 0.1266, 0.5, 0.0, 0.0, 0.6546, 0.5, 0.1266, 0.0, 0.0, 0.009267, 0.7737, 1.0, 1.0, 0.5, 0.1266, 0.009267, 0.7737, 0.5, 0.1266, 0.0, 0.6546, 0.03684, 0.8897, 1.0, 1.0, 0.009267, 0.7737, 0.08203, 1.0, 1.0, 1.0, 0.03684, 0.8897, 0.0, 1.0, 1.0, 0.0, 1.0, 1.0, 1.0, 0.7775, 0.0, 1.0, 1.0, 1.0, 1.0, 0.7775, 0.0, 0.7775, 0.0, 1.0, 1.0, 0.5661, 0.0, 0.5661, 0.0, 0.7775, 1.0, 0.5661, 0.0, 0.7775, 1.0, 0.7775, 1.0, 0.3765, 0.0, 0.3765, 0.0, 0.5661, 1.0, 0.3765, 0.0, 0.5661, 1.0, 0.5661, 1.0, 0.2182, 0.0, 0.2182, 0.0, 0.3765, 1.0, 0.2182, 0.0, 0.3765, 1.0, 0.3765, 1.0, 0.09903, 0.0, 0.09903, 0.0, 0.2182, 1.0, 0.09903, 0.0, 0.2182, 1.0, 0.2182, 1.0, 0.02507, 0.0, 0.02507, 0.0, 0.09903, 1.0, 0.02507, 0.0, 0.09903, 1.0, 0.09903, 1.0, 0.0, 0.0, 0.0, 0.0, 0.02507, 1.0, 0.0, 0.0, 0.02507, 1.0, 0.02507, 0.0, 0.0, 0.0, 1.0, 0.1266, 1.0, 0.6546, 0.0, 0.1266, 1.0, 1.0, 1.0, 0.6546, 0.0, 0.0, 0.0, 0.1266, 1.0, 0.7737, 0.01853, 0.6546, 0.0, 1.0, 1.0, 0.8897, 0.07367, 0.7737, 0.01853, 1.0, 1.0, 1.0, 0.1641, 0.8897, 0.07367, 1.0, 1.0, 0.0, 0.1684, 0.1992, 0.7832, 0.0, 0.7832, 0.5279, 0.1684, 0.1992, 1.0, 0.1992, 0.7832, 0.5279, 0.1684, 0.1992, 0.7832, 0.0, 0.1684, 1.0, 1.0, 0.1992, 1.0, 0.5279, 0.1684, 1.0, 0.0, 0.5279, 0.1684, 0.5279, 0.0, 1.0, 0.0, 1.0, 1.0, 0.5279, 0.1684, 1.0, 0.0, 0.0, 0.0, 0.0, 1.0, 1.0, 0.0, 0.0, 1.0, 1.0, 1.0, 0.0, 1.0, 1.0, 0.0, 1.0, 1.0, 0.0, 0.0, 1.0, 0.0, 0.0, 1.0, 1.0, 0.0, 0.0, 1.0, 0.0, 0.0, 1.0, 0.0, 1.0, 1.0, 0.0, 1.0, 0.5739, 0.15, 0.0, 0.0, 0.0, 1.0, 0.5739, 0.15, 0.0, 1.0, 0.5739, 1.0, 1.0, 0.0, 0.5739, 0.15, 1.0, 0.15, 1.0, 0.0, 0.0, 0.0, 0.5739, 0.15, 0.101, 1.0, 1.0, 0.0, 1.0, 1.0, 0.101, 1.0, 0.0, 0.0, 1.0, 0.0, 1.0, 1.0, 0.0, 0.0, 0.0, 1.0, 1.0, 1.0, 1.0, 0.0, 0.0, 0.0, 0.0, 1.0, 1.0, 1.0, 1.0, 0.0, 0.0, 0.0, 0.0, 1.0, 1.0, 0.0, 0.06098, 0.35, 0.06098, 0.0, 0.0, 0.0, 0.06098, 0.65, 0.06098, 0.35, 0.0, 0.0, 0.0, 1.0, 0.06098, 0.65, 0.0, 0.0, 0.06098, 1.0, 0.06098, 0.65, 0.0, 1.0, 1.0, 0.65, 1.0, 0.35, 0.06098, 0.35, 1.0, 0.65, 0.06098, 0.35, 0.06098, 0.65, 0.4595, 0.125, 0.4595, 0.0, 0.0, 0.0, 0.4628, 0.1806, 0.4595, 0.125, 0.0, 0.0, 0.4728, 0.2335, 0.0, 0.0, 0.0, 1.0, 0.4728, 0.2335, 0.4628, 0.1806, 0.0, 0.0, 0.4889, 0.2809, 0.4728, 0.2335, 0.0, 1.0, 0.5103, 0.3205, 0.4889, 0.2809, 0.0, 1.0, 0.536, 0.3502, 0.5103, 0.3205, 0.0, 1.0, 0.5645, 0.3687, 0.536, 0.3502, 0.0, 1.0, 1.0, 1.0, 0.5946, 0.375, 0.5645, 0.3687, 1.0, 1.0, 1.0, 0.375, 0.5946, 0.375, 1.0, 1.0, 0.5645, 0.3687, 0.0, 1.0, 0.3765, 1.0, 1.0, 0.0, 1.0, 1.0, 0.0, 0.0, 1.0, 0.0, 0.3765, 1.0, 0.7088, 1.0, 0.7088, 0.0, 0.0, 0.0, 0.7088, 1.0, 0.0, 0.0, 0.0, 1.0, 0.7088, 1.0, 0.7719, 0.2266, 0.7088, 0.0, 0.7719, 0.7734, 0.7719, 0.2266, 0.7088, 1.0, 1.0, 0.7734, 1.0, 0.2266, 0.7719, 0.2266, 1.0, 0.7734, 0.7719, 0.2266, 0.7719, 0.7734, 1.0, 0.0, 0.0, 0.0, 0.0, 1.0, 1.0, 0.0, 0.0, 1.0, 1.0, 1.0, 0.09384, 0.9158, 0.0, 0.8828, 0.09384, 1.0, 0.0, 0.0, 0.0, 0.8828, 0.09384, 0.9158, 0.0, 0.0, 0.09384, 0.9158, 0.4839, 0.8425, 0.4839, 0.0, 0.0, 0.0, 0.4839, 0.8425, 1.0, 0.0, 0.6012, 0.0, 0.6012, 0.8425, 1.0, 0.0, 0.6012, 0.8425, 1.0, 0.9158, 0.09384, 0.9158, 1.0, 0.9158, 0.6012, 0.8425, 0.09384, 0.9158, 0.6012, 0.8425, 0.4839, 0.8425, 0.913, 0.06098, 0.0, 1.0, 0.0, 0.0, 1.0, 0.0, 0.913, 0.06098, 0.0, 0.0, 1.0, 0.06098, 0.913, 0.06098, 1.0, 0.0, 0.913, 1.0, 0.0, 1.0, 0.913, 0.06098, 0.0, 1.0, 1.0, 1.0, 1.0, 0.0, 0.0, 1.0, 1.0, 0.0, 0.0, 0.0, 1.0, 0.0, 0.0, 1.0, 1.0, 1.0, 1.0, 0.0, 0.0, 0.0, 0.0, 1.0, 0.0, 1.0, 1.0, 1.0, 1.0, 0.0, 0.0, 0.0, 0.0, 1.0, 1.0, 0.0, 0.0, 1.0, 1.0, 0.0, 1.0, 1.0, 0.0, 0.0, 1.0, 0.0, 0.0, 1.0, 1.0, 0.6807, 1.0, 1.0, 0.0, 1.0, 1.0, 0.6807, 0.0, 1.0, 0.0, 0.6807, 1.0, 0.3446, 0.0, 0.6807, 0.0, 0.3446, 1.0, 0.3446, 1.0, 0.6807, 0.0, 0.6807, 1.0, 0.0, 0.0, 0.3446, 0.0, 0.0, 1.0, 0.0, 1.0, 0.3446, 0.0, 0.3446, 0.2475, 0.7669, 0.0, 0.7669, 0.0, 1.0, 1.0, 0.0, 0.2475, 0.0, 0.2475, 0.7669, 1.0, 1.0, 1.0, 0.0, 0.2475, 0.7669, 1.0, 1.0, 0.2475, 0.7669, 0.0, 1.0, 0.0, 0.0, 0.84, 1.0, 0.0, 1.0, 0.0, 0.0, 1.0, 0.0, 0.84, 1.0, 0.101, 0.129, 0.101, 0.0, 1.0, 0.0, 0.101, 0.129, 1.0, 0.0, 1.0, 1.0, 0.101, 0.9179, 0.101, 0.129, 1.0, 1.0, 0.101, 1.0, 0.101, 0.9179, 1.0, 1.0, 0.0, 0.871, 0.0, 0.129, 0.101, 0.129, 0.0, 0.871, 0.101, 0.129, 0.101, 0.9179, 1.0, 1.0, 0.0, 0.0, 0.0, 1.0, 1.0, 1.0, 1.0, 0.0, 0.0, 0.0, 0.0, 0.0, 1.0, 0.0, 1.0, 0.2225, 0.0, 0.2225, 0.0, 0.0, 1.0, 0.2225, 0.0, 0.4339, 1.0, 0.2225, 1.0, 0.4339, 0.0, 0.4339, 0.0, 0.2225, 1.0, 0.2225, 0.0, 0.6235, 1.0, 0.4339, 1.0, 0.6235, 0.0, 0.6235, 0.0, 0.4339, 1.0, 0.4339, 0.0, 0.7818, 1.0, 0.6235, 1.0, 0.7818, 0.0, 0.7818, 0.0, 0.6235, 1.0, 0.6235, 0.0, 0.901, 1.0, 0.7818, 1.0, 0.901, 0.0, 0.901, 0.0, 0.7818, 1.0, 0.7818, 0.0, 0.9749, 1.0, 0.901, 1.0, 0.9749, 0.0, 0.9749, 0.0, 0.901, 1.0, 0.901, 0.0, 1.0, 1.0, 0.9749, 1.0, 1.0, 0.0, 1.0, 0.0, 0.9749, 1.0, 0.9749, 0.07907, 0.4032, 0.0, 0.4032, 0.0, 0.0, 1.0, 0.0, 0.07907, 0.4032, 0.0, 0.0, 1.0, 1.0, 0.07907, 1.0, 0.07907, 0.4032, 1.0, 1.0, 0.07907, 0.4032, 1.0, 0.0, 1.0, 0.65, 0.913, 0.0, 1.0, 0.35, 0.913, 1.0, 0.913, 0.0, 1.0, 0.65, 0.0, 1.0, 0.0, 0.0, 0.913, 0.0, 0.0, 1.0, 0.913, 0.0, 0.913, 1.0, 1.0, 0.0, 0.0, 1.0, 0.0, 0.0, 1.0, 0.0, 1.0, 1.0, 0.0, 1.0, 0.0, 1.0, 0.0, 0.0, 0.1485, 0.2857, 0.3231, 0.2857, 0.1485, 0.2857, 0.0, 0.0, 0.1485, 1.0, 0.0, 1.0, 0.1485, 0.2857, 0.8472, 0.0, 0.3231, 1.0, 0.3231, 0.2857, 1.0, 1.0, 0.3231, 1.0, 0.8472, 0.0, 0.8472, 0.0, 0.3231, 0.2857, 0.0, 0.0, 0.1721, 1.0, 1.0, 1.0, 1.0, 0.0, 0.0, 0.0, 0.0, 1.0, 0.1721, 1.0, 0.0, 0.0, 0.1721, 1.0, 1.0, 0.0, 0.0, 0.2789, 0.00218, 0.2168, 0.008611, 0.1579, 0.0, 0.2789, 0.008611, 0.1579, 0.01897, 0.105, 0.0, 0.2789, 0.01897, 0.105, 0.03274, 0.06084, 0.0, 0.2789, 0.03274, 0.06084, 0.04923, 0.02762, 0.0, 0.2789, 0.04923, 0.02762, 0.06761, 0.006992, 0.0, 0.2789, 0.06761, 0.006992, 0.08696, 0.0, 0.0, 1.0, 0.0, 0.2789, 0.08696, 0.0, 0.913, 0.0, 0.0, 1.0, 0.08696, 0.0, 0.9508, 0.02762, 0.913, 0.0, 0.9324, 0.006992, 0.9673, 0.06084, 0.913, 0.0, 0.9508, 0.02762, 0.981, 0.105, 0.913, 0.0, 0.9673, 0.06084, 0.9914, 0.1579, 0.913, 0.0, 0.981, 0.105, 0.9978, 0.2168, 0.913, 0.0, 0.9914, 0.1579, 1.0, 0.2789, 0.913, 0.0, 0.9978, 0.2168, 1.0, 1.0, 0.0, 1.0, 0.913, 0.0, 1.0, 1.0, 0.913, 0.0, 1.0, 0.2789, 1.0, 0.0, 0.0, 1.0, 1.0, 1.0, 1.0, 0.0, 0.0, 0.0, 0.0, 1.0, 0.3429, 1.0, 1.0, 1.0, 1.0, 0.0, 0.3429, 1.0, 1.0, 0.0, 0.0, 0.0, 1.0, 0.0, 0.0, 0.0, 0.0, 1.0, 1.0, 0.0, 0.0, 1.0, 1.0, 1.0, 0.1784, 0.0, 0.0, 0.0, 0.0, 0.1343, 0.1928, 0.1343, 0.2043, 0.03529, 0.1784, 0.0, 0.1928, 0.1343, 0.1784, 0.0, 0.0, 0.1343, 0.1928, 0.1343, 0.2158, 0.1029, 0.2043, 0.03529, 0.4273, 0.03529, 0.2043, 0.03529, 0.2158, 0.1029, 0.7942, 0.1029, 0.823, 0.0, 0.4532, 0.0, 0.7942, 0.1029, 0.4532, 0.0, 0.4273, 0.03529, 0.823, 0.06471, 0.823, 0.0, 0.7942, 0.1029, 0.1784, 1.0, 0.1928, 0.8657, 0.0, 0.8657, 0.1784, 1.0, 0.0, 0.8657, 0.0, 1.0, 0.2043, 0.9647, 0.2158, 0.8971, 0.1928, 0.8657, 0.2043, 0.9647, 0.1928, 0.8657, 0.1784, 1.0, 1.0, 0.06471, 0.823, 0.06471, 0.7942, 0.1029, 0.4273, 0.9647, 0.2158, 0.8971, 0.2043, 0.9647, 0.7942, 0.8971, 0.4273, 0.9647, 0.4532, 1.0, 0.823, 1.0, 0.7942, 0.8971, 0.4532, 1.0, 0.823, 1.0, 0.823, 0.9353, 0.7942, 0.8971, 1.0, 0.9353, 0.7942, 0.1029, 0.7942, 0.8971, 1.0, 0.9353, 1.0, 0.06471, 0.7942, 0.1029, 1.0, 0.9353, 0.7942, 0.8971, 0.823, 0.9353, 0.2158, 0.1029, 0.7942, 0.1029, 0.4273, 0.03529, 0.7942, 0.8971, 0.2158, 0.8971, 0.4273, 0.9647, 0.0, 1.0, 1.0, 0.0, 1.0, 1.0, 0.0, 0.0, 1.0, 0.0, 0.0, 1.0, 0.0, 1.0, 1.0, 0.0, 1.0, 1.0, 0.0, 1.0, 0.0, 0.0, 1.0, 0.0, 0.4568, 0.1688, 0.0, 1.0, 0.0, 0.0, 0.5432, 0.1688, 1.0, 1.0, 0.0, 1.0, 0.5432, 0.1688, 0.0, 1.0, 0.4568, 0.1688, 0.4568, 0.0, 0.4568, 0.1688, 0.0, 0.0, 1.0, 0.0, 0.5432, 0.1688, 0.5432, 0.0, 1.0, 0.0, 1.0, 1.0, 0.5432, 0.1688, 1.0, 1.0, 0.0, 1.0, 0.0, 0.0, 1.0, 0.0, 1.0, 1.0, 0.0, 0.0, 0.0, 0.0, 1.0, 0.0, 1.0, 1.0, 0.0, 1.0, 0.0, 0.0, 1.0, 1.0, 0.3094, 0.5541, 0.0, 1.0, 1.0, 1.0, 0.5736, 0.07838, 1.0, 0.0, 0.6415, 0.0, 0.5736, 0.07838, 1.0, 1.0, 1.0, 0.0, 0.5736, 0.07838, 0.3094, 0.5541, 1.0, 1.0, 0.3094, 0.4459, 0.3094, 0.5541, 0.5736, 0.07838, 0.0, 0.5541, 0.0, 1.0, 0.3094, 0.5541, 0.0, 0.07838, 0.0, 0.4459, 0.3094, 0.4459, 0.0, 0.07838, 0.3094, 0.4459, 0.5736, 0.07838, 1.0, 0.0, 1.0, 1.0, 0.0, 1.0, 1.0, 0.0, 0.0, 1.0, 0.0, 0.0, 0.0, 0.0, 1.0, 1.0, 0.0, 1.0, 0.0, 0.0, 1.0, 0.0, 1.0, 1.0, 1.0, 1.0, 0.0, 0.0, 0.0, 1.0, 1.0, 1.0, 1.0, 0.0, 0.0, 0.0, 0.0, 0.0, 1.0, 1.0, 1.0, 0.0, 0.0, 0.0, 0.0, 1.0, 1.0, 1.0, 0.0, 0.0, 1.0, 1.0, 1.0, 0.0, 0.0, 1.0, 1.0, 1.0, 0.0, 0.0, 1.0, 0.0, 0.0, 0.0, 0.0, 1.0, 1.0, 0.0, 0.0, 1.0, 1.0, 1.0, 0.0, 0.0, 0.6571, 1.0, 1.0, 0.0, 0.0, 0.0, 0.0, 1.0, 0.6571, 1.0, 0.913, 0.06098, 1.0, 0.0, 1.0, 0.06098, 0.0, 1.0, 0.913, 0.06098, 0.913, 1.0, 0.0, 0.0, 0.913, 0.06098, 0.0, 1.0, 0.0, 0.0, 1.0, 0.0, 0.913, 0.06098, 1.0, 0.7211, 0.9978, 0.7832, 0.9914, 0.8421, 1.0, 0.7211, 0.9914, 0.8421, 0.981, 0.895, 1.0, 0.7211, 0.981, 0.895, 0.9673, 0.9392, 1.0, 0.7211, 0.9673, 0.9392, 0.9508, 0.9724, 1.0, 0.7211, 0.9508, 0.9724, 0.9324, 0.993, 1.0, 0.7211, 0.9324, 0.993, 0.913, 1.0, 1.0, 0.0, 1.0, 0.7211, 0.913, 1.0, 0.08696, 1.0, 1.0, 0.0, 0.913, 1.0, 0.0, 0.7211, 0.01165, 0.8606, 0.002963, 0.7933, 0.0, 0.7211, 0.02547, 0.9183, 0.01165, 0.8606, 0.0, 0.7211, 0.04348, 0.9626, 0.02547, 0.9183, 0.0, 0.7211, 0.06445, 0.9905, 0.04348, 0.9626, 0.0, 0.7211, 0.08696, 1.0, 0.06445, 0.9905, 0.0, 0.0, 1.0, 0.0, 0.08696, 1.0, 0.0, 0.0, 0.08696, 1.0, 0.0, 0.7211, 0.1721, 0.0, 0.0, 0.0, 0.0, 1.0, 1.0, 1.0, 1.0, 0.0, 0.1721, 0.0, 1.0, 1.0, 0.1721, 0.0, 0.0, 1.0, 0.0, 1.0, 0.1485, 0.2857, 0.0, 0.0, 0.3231, 0.2857, 0.0, 0.0, 0.1485, 0.2857, 0.1485, 1.0, 0.1485, 0.2857, 0.0, 1.0, 0.8472, 0.0, 0.3231, 0.2857, 0.3231, 1.0, 1.0, 1.0, 0.8472, 0.0, 0.3231, 1.0, 0.8472, 0.0, 0.0, 0.0, 0.3231, 0.2857, 1.0, 1.0, 1.0, 0.0, 0.0, 0.0, 1.0, 1.0, 0.0, 0.0, 0.0, 1.0, 0.913, 1.0, 0.913, 0.0, 1.0, 0.35, 0.913, 1.0, 1.0, 0.35, 1.0, 0.65, 0.0, 0.0, 0.913, 0.0, 0.913, 1.0, 0.0, 1.0, 0.0, 0.0, 0.913, 1.0, 0.07907, 0.4032, 0.07907, 1.0, 1.0, 1.0, 0.07907, 0.4032, 1.0, 1.0, 1.0, 0.0, 0.0, 0.0, 0.0, 0.4032, 0.07907, 0.4032, 0.0, 0.0, 0.07907, 0.4032, 1.0, 0.0, 0.0, 0.9749, 1.0, 1.0, 1.0, 0.9749, 0.0, 0.9749, 0.0, 1.0, 1.0, 1.0, 0.0, 0.901, 1.0, 0.9749, 1.0, 0.901, 0.0, 0.901, 0.0, 0.9749, 1.0, 0.9749, 0.0, 0.7818, 1.0, 0.901, 1.0, 0.7818, 0.0, 0.7818, 0.0, 0.901, 1.0, 0.901, 0.0, 0.6235, 1.0, 0.7818, 1.0, 0.6235, 0.0, 0.6235, 0.0, 0.7818, 1.0, 0.7818, 0.0, 0.4339, 1.0, 0.6235, 1.0, 0.4339, 0.0, 0.4339, 0.0, 0.6235, 1.0, 0.6235, 0.0, 0.2225, 1.0, 0.4339, 1.0, 0.2225, 0.0, 0.2225, 1.0, 0.2225, 1.0, 0.0, 0.0, 0.2225, 0.0, 0.4339, 1.0, 0.4339, 0.0, 0.0, 0.0, 0.2225, 1.0, 0.0, 1.0, 1.0, 0.0, 1.0, 0.0, 0.0, 1.0, 1.0, 0.0, 0.0, 1.0, 0.0, 0.0, 0.871, 0.101, 0.129, 0.0, 0.129, 0.101, 0.9179, 0.101, 0.129, 0.0, 0.871, 1.0, 0.0, 0.101, 0.0, 0.101, 0.129, 1.0, 1.0, 0.101, 0.9179, 0.101, 1.0, 1.0, 1.0, 1.0, 0.0, 0.101, 0.129, 1.0, 1.0, 0.101, 0.129, 0.101, 0.9179, 0.0, 0.0, 0.0, 1.0, 0.84, 1.0, 0.0, 0.0, 0.84, 1.0, 1.0, 0.0, 0.2475, 0.7669, 0.0, 1.0, 0.0, 0.7669, 1.0, 0.0, 0.2475, 0.7669, 0.2475, 0.0, 1.0, 1.0, 0.2475, 0.7669, 1.0, 0.0, 1.0, 1.0, 0.0, 1.0, 0.2475, 0.7669, 1.0, 1.0, 0.0, 1.0, 0.0, 0.6554, 1.0, 0.6554, 0.0, 0.6554, 0.0, 0.3193, 1.0, 0.6554, 1.0, 1.0, 0.0, 0.6554, 1.0, 0.3193, 0.0, 0.3193, 0.0, 0.0, 1.0, 0.3193, 1.0, 0.6554, 0.0, 0.3193, 1.0, 0.0, 1.0, 0.3193, 0.0, 0.0, 1.0, 1.0, 0.0, 0.0, 1.0, 0.0, 1.0, 1.0, 0.0, 1.0, 0.0, 0.0, 0.0, 0.0, 1.0, 1.0, 1.0, 0.0, 0.0, 1.0, 1.0, 1.0, 0.0, 0.0, 1.0, 1.0, 0.0, 0.0, 0.0, 1.0, 1.0, 0.0, 0.0, 0.0, 1.0, 1.0, 0.0, 0.0, 1.0, 1.0, 1.0, 0.0, 0.0, 1.0, 1.0, 1.0, 0.0, 0.0, 0.913, 0.06098, 1.0, 0.06098, 1.0, 0.0, 0.0, 1.0, 0.913, 1.0, 0.913, 0.06098, 0.0, 0.0, 0.0, 1.0, 0.913, 0.06098, 0.0, 0.0, 0.913, 0.06098, 1.0, 0.0, 0.0, 0.0, 0.0, 0.9158, 0.3988, 0.8425, 1.0, 0.8828, 0.9062, 0.9158, 0.9062, 1.0, 0.3988, 0.0, 0.0, 0.0, 0.3988, 0.8425, 1.0, 0.0, 0.5161, 0.0, 0.5161, 0.8425, 1.0, 0.0, 0.9062, 0.9158, 1.0, 0.8828, 1.0, 0.0, 0.5161, 0.8425, 0.9062, 0.9158, 0.9062, 0.9158, 0.3988, 0.8425, 0.0, 0.9158, 0.9062, 0.9158, 0.5161, 0.8425, 0.3988, 0.8425, 1.0, 0.0, 0.0, 1.0, 0.0, 0.0, 1.0, 1.0, 0.0, 1.0, 1.0, 0.0, 0.0, 1.0, 1.0, 0.0, 1.0, 1.0, 0.3765, 0.0, 1.0, 0.0, 1.0, 1.0, 0.0, 1.0, 0.3765, 0.0, 1.0, 1.0, 0.5111, 0.2809, 0.4897, 0.3205, 1.0, 1.0, 0.464, 0.3502, 1.0, 1.0, 0.4897, 0.3205, 0.5272, 0.2335, 1.0, 1.0, 1.0, 0.0, 0.5272, 0.2335, 0.5111, 0.2809, 1.0, 1.0, 0.4355, 0.3687, 1.0, 1.0, 0.464, 0.3502, 0.5372, 0.1806, 0.5272, 0.2335, 1.0, 0.0, 0.5405, 0.125, 0.5372, 0.1806, 1.0, 0.0, 0.0, 1.0, 0.4355, 0.3687, 0.4054, 0.375, 0.0, 1.0, 1.0, 1.0, 0.4355, 0.3687, 0.5405, 0.0, 0.5405, 0.125, 1.0, 0.0, 0.0, 0.375, 0.0, 1.0, 0.4054, 0.375, 0.06098, 0.65, 0.0, 1.0, 0.06098, 1.0, 0.06098, 0.65, 1.0, 0.65, 1.0, 0.35, 0.06098, 0.35, 0.06098, 0.65, 1.0, 0.35, 0.0, 0.0, 0.06098, 0.35, 0.06098, 0.0, 0.0, 0.0, 0.0, 1.0, 0.06098, 0.65, 0.0, 0.0, 0.06098, 0.65, 0.06098, 0.35, 1.0, 1.0, 0.0, 0.0, 0.0, 1.0, 1.0, 1.0, 1.0, 0.0, 0.0, 0.0, 1.0, 1.0, 0.0, 1.0, 0.0, 0.0, 1.0, 1.0, 0.0, 0.0, 1.0, 0.0, 0.101, 1.0, 1.0, 1.0, 1.0, 0.0, 0.101, 1.0, 1.0, 0.0, 0.0, 0.0, 0.4261, 0.15, 1.0, 1.0, 1.0, 0.0, 0.4261, 0.15, 0.4261, 1.0, 1.0, 1.0, 0.0, 0.0, 0.0, 0.15, 0.4261, 0.15, 0.0, 0.0, 0.4261, 0.15, 1.0, 0.0, 0.0, 1.0, 1.0, 1.0, 0.07907, 0.878, 0.0, 0.878, 0.0, 1.0, 0.07907, 0.878, 0.07907, 0.3496, 1.0, 1.0, 1.0, 0.0, 0.07907, 0.3496, 0.07907, 0.878, 1.0, 1.0, 0.0, 0.0, 0.0, 0.3496, 0.07907, 0.3496, 0.0, 0.0, 0.07907, 0.3496, 1.0, 0.0, 1.0, 1.0, 0.0, 1.0, 0.0, 0.0, 1.0, 1.0, 0.0, 0.0, 1.0, 0.0, 1.0, 1.0, 0.0, 1.0, 0.0, 0.0, 1.0, 1.0, 0.0, 0.0, 1.0, 0.0, 0.1992, 0.7832, 0.0, 0.1684, 0.0, 0.7832, 0.5279, 0.1684, 0.1992, 0.7832, 0.1992, 1.0, 0.5279, 0.1684, 0.0, 0.1684, 0.1992, 0.7832, 1.0, 0.0, 0.5279, 0.0, 0.5279, 0.1684, 1.0, 1.0, 1.0, 0.0, 0.5279, 0.1684, 1.0, 1.0, 0.5279, 0.1684, 0.1992, 1.0, 0.1103, 0.07367, 0.0, 0.1641, 0.0, 1.0, 0.2263, 0.01853, 0.1103, 0.07367, 0.0, 1.0, 0.3454, 0.0, 0.2263, 0.01853, 0.0, 1.0, 0.8734, 1.0, 0.3454, 0.0, 0.0, 1.0, 1.0, 0.0, 0.8734, 1.0, 1.0, 1.0, 1.0, 0.0, 0.3454, 0.0, 0.8734, 1.0, 1.0, 0.9749, 0.0, 1.0, 1.0, 1.0, 1.0, 0.9749, 0.0, 0.9749, 0.0, 1.0, 1.0, 0.901, 0.0, 0.901, 0.0, 0.9749, 1.0, 0.901, 0.0, 0.9749, 1.0, 0.9749, 1.0, 0.7818, 0.0, 0.7818, 0.0, 0.901, 1.0, 0.7818, 0.0, 0.901, 1.0, 0.901, 1.0, 0.6235, 0.0, 0.6235, 0.0, 0.7818, 1.0, 0.6235, 0.0, 0.7818, 1.0, 0.7818, 1.0, 0.4339, 0.0, 0.4339, 0.0, 0.6235, 1.0, 0.4339, 0.0, 0.6235, 1.0, 0.6235, 1.0, 0.2225, 0.0, 0.2225, 0.0, 0.4339, 1.0, 0.2225, 0.0, 0.4339, 1.0, 0.4339, 1.0, 0.0, 0.0, 0.0, 0.0, 0.2225, 1.0, 0.0, 0.0, 0.2225, 1.0, 0.2225, 0.0, 0.0, 1.0, 0.0, 1.0, 1.0, 0.03684, 0.1103, 1.0, 0.0, 0.08203, 0.0, 0.009267, 0.2263, 1.0, 0.0, 0.03684, 0.1103, 0.5, 0.8734, 1.0, 0.8734, 1.0, 0.0, 0.5, 0.8734, 0.009267, 0.2263, 0.0, 0.3454, 0.5, 0.8734, 1.0, 0.0, 0.009267, 0.2263, 0.0, 1.0, 0.5, 1.0, 0.5, 0.8734, 0.0, 1.0, 0.5, 0.8734, 0.0, 0.3454, 0.0, 0.0, 1.0, 1.0, 1.0, 0.0, 0.0, 1.0, 1.0, 1.0, 0.0, 0.0, 0.4261, 0.15, 1.0, 0.0, 1.0, 1.0, 0.4261, 0.15, 1.0, 1.0, 0.4261, 1.0, 0.0, 0.0, 0.4261, 0.15, 0.0, 0.15, 0.0, 0.0, 1.0, 0.0, 0.4261, 0.15, 0.0, 0.0, 1.0, 0.0, 1.0, 1.0, 0.0, 0.0, 1.0, 1.0, 0.0, 1.0, 0.9914, 0.6226, 0.9978, 0.4817, 1.0, 0.3333, 0.981, 0.749, 0.9914, 0.6226, 1.0, 0.3333, 0.9673, 0.8546, 0.981, 0.749, 1.0, 0.3333, 0.9508, 0.934, 0.9673, 0.8546, 1.0, 0.3333, 0.9324, 0.9833, 0.9508, 0.934, 1.0, 0.3333, 0.913, 1.0, 1.0, 0.3333, 1.0, 0.0, 0.913, 1.0, 0.9324, 0.9833, 1.0, 0.3333, 0.0, 0.0, 0.913, 1.0, 1.0, 0.0, 0.08696, 1.0, 0.0, 0.0, 0.0, 0.3333, 0.08696, 1.0, 0.913, 1.0, 0.0, 0.0, 0.01165, 0.6667, 0.0, 0.3333, 0.002963, 0.5059, 0.02547, 0.8047, 0.04348, 0.9107, 0.06445, 0.9773, 0.02547, 0.8047, 0.06445, 0.9773, 0.08696, 1.0, 0.02547, 0.8047, 0.08696, 1.0, 0.0, 0.3333, 0.02547, 0.8047, 0.0, 0.3333, 0.01165, 0.6667, 0.0, 0.0, 1.0, 0.0, 1.0, 1.0, 0.0, 0.0, 1.0, 1.0, 0.0, 1.0, 0.3731, 0.3026, 1.0, 1.0, 1.0, 0.3026, 0.0, 1.0, 1.0, 1.0, 0.3731, 0.3026, 0.0, 0.0, 0.3731, 0.3026, 0.3731, 0.0, 0.0, 0.0, 0.0, 1.0, 0.3731, 0.3026, 0.2996, 0.4595, 0.0, 0.4595, 0.0, 0.0, 0.4534, 0.007601, 0.2996, 0.4595, 0.0, 0.0, 0.3725, 1.0, 0.2996, 0.4595, 0.4534, 0.007601, 0.4534, 1.0, 0.3725, 1.0, 0.4534, 0.007601, 1.0, 0.0, 0.919, 0.4595, 0.919, 0.007601, 1.0, 1.0, 0.9485, 1.0, 0.919, 0.4595, 1.0, 1.0, 0.919, 0.4595, 1.0, 0.0, 0.0, 0.0, 1.0, 0.0, 0.919, 0.007601, 0.0, 0.0, 0.919, 0.007601, 0.4534, 0.007601, 1.0, 0.0, 1.0, 1.0, 0.0, 1.0, 1.0, 0.0, 0.0, 1.0, 0.0, 0.0, 1.0, 0.03407, 1.0, 0.0, 0.0, 0.0, 1.0, 0.03407, 0.0, 0.0, 0.0, 0.03407, 1.0, 0.134, 0.0, 0.03407, 0.0, 0.134, 1.0, 0.134, 1.0, 0.03407, 0.0, 0.03407, 1.0, 0.2929, 0.0, 0.134, 0.0, 0.2929, 1.0, 0.2929, 1.0, 0.134, 0.0, 0.134, 1.0, 0.5, 0.0, 0.2929, 0.0, 0.5, 1.0, 0.5, 1.0, 0.2929, 0.0, 0.2929, 1.0, 0.7412, 0.0, 0.5, 0.0, 0.7412, 1.0, 0.7412, 1.0, 0.5, 0.0, 0.5, 1.0, 1.0, 0.0, 0.7412, 0.0, 1.0, 1.0, 1.0, 1.0, 0.7412, 0.0, 0.7412, 0.5111, 0.2809, 1.0, 1.0, 0.4897, 0.3205, 0.464, 0.3502, 0.4897, 0.3205, 1.0, 1.0, 0.5272, 0.2335, 1.0, 0.0, 1.0, 1.0, 0.5272, 0.2335, 1.0, 1.0, 0.5111, 0.2809, 0.4355, 0.3687, 0.464, 0.3502, 1.0, 1.0, 0.5372, 0.1806, 1.0, 0.0, 0.5272, 0.2335, 0.5405, 0.125, 1.0, 0.0, 0.5372, 0.1806, 0.0, 1.0, 0.4054, 0.375, 0.4355, 0.3687, 0.0, 1.0, 0.4355, 0.3687, 1.0, 1.0, 0.5405, 0.0, 1.0, 0.0, 0.5405, 0.125, 0.0, 0.375, 0.4054, 0.375, 0.0, 1.0, 0.02551, 0.963, 0.1684, 0.7037, 0.0, 0.7037, 0.0, 1.0, 0.02551, 0.963, 0.0, 0.7037, 0.5255, 0.5926, 0.1684, 0.0, 0.1684, 0.7037, 0.5255, 0.5926, 0.1684, 0.7037, 0.02551, 0.963, 1.0, 0.0, 0.1684, 0.0, 0.5255, 0.5926, 0.9235, 0.5926, 1.0, 0.4815, 1.0, 0.0, 0.9235, 0.5926, 1.0, 0.0, 0.5255, 0.5926])
me_shape_9_indexedfaceset_005.materials.append(mat_plastic_case_beige)
me_shape_9_indexedfaceset_005.materials.append(mat_metal_pins)
me_shape_9_indexedfaceset_005.update()

# ---- objects
ob_shape_9_indexedfaceset = bpy.data.objects.new('SHAPE_9_IndexedFaceSet', me_shape_9_indexedfaceset_005)

# ---- transforms, parenting, visibility, modifiers, constraints
ob_shape_9_indexedfaceset.location = (9.537e-07, -1.907e-06, 0.0)
ob_shape_9_indexedfaceset.rotation_euler = (-0.0, -0.0, -3.142)
ob_shape_9_indexedfaceset.scale = (2.54, 2.54, 2.54)
_m = ob_shape_9_indexedfaceset.modifiers.new('Bevel', 'BEVEL')
_m.segments = 3

# ---- collection membership
col_collection.objects.link(ob_shape_9_indexedfaceset)

# ---- scene / render settings (as saved in the file)
scene.frame_start = 1; scene.frame_end = 250; scene.frame_set(1)
scene.render.engine = 'BLENDER_EEVEE_NEXT'
scene.cycles.sampling_pattern = 'TABULATED_SOBOL'
scene.eevee.ray_tracing_options.trace_max_roughness = 0.0
bpy.context.view_layer.update()

# ---- added for rendering (the .blend has no active camera and no usable light): camera, sun
cam_auto = bpy.data.cameras.new('AutoCamera')
cam_auto.lens = 50.0
cam_auto.sensor_width = 36.0
cam_auto.clip_end = 1000.0
ob_auto_camera = bpy.data.objects.new('AutoCamera', cam_auto)
scene.collection.objects.link(ob_auto_camera)
ob_auto_camera.location = (8.52015, -10.2241, 7.95548)
ob_auto_camera.rotation_euler = (1.09748, -7.21219e-08, 0.694738)
scene.camera = ob_auto_camera
light_auto_sun = bpy.data.lights.new('AutoSun', 'SUN')
light_auto_sun.energy = 3.0
light_auto_sun.angle = 0.0523599
ob_auto_sun = bpy.data.objects.new('AutoSun', light_auto_sun)
scene.collection.objects.link(ob_auto_sun)
ob_auto_sun.rotation_euler = (0.872665, 0.174533, 0.523599)
bpy.context.view_layer.update()
